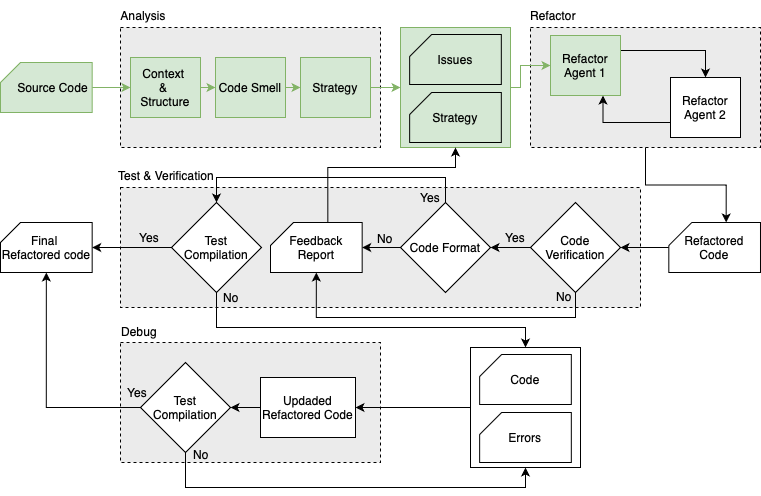

The diagram above was exported from draw.io. Its source (the exported page's mxGraphModel, read from the mxfile embedded in the PNG):
<mxGraphModel dx="1018" dy="697" grid="0" gridSize="10" guides="1" tooltips="1" connect="1" arrows="1" fold="1" page="1" pageScale="1" pageWidth="1100" pageHeight="850" background="none" math="0" shadow="0">
  <root>
    <mxCell id="0" />
    <mxCell id="1" parent="0" />
    <mxCell id="JaI9HBOPEmKjlJpJeQL_-14" value="" style="rounded=0;whiteSpace=wrap;html=1;dashed=1;fillColor=light-dark(#ebebeb, #ededed);" parent="1" vertex="1">
      <mxGeometry x="150" y="425" width="260" height="120" as="geometry" />
    </mxCell>
    <mxCell id="JaI9HBOPEmKjlJpJeQL_-3" value="" style="rounded=0;whiteSpace=wrap;html=1;dashed=1;labelBackgroundColor=#E6E6E6;labelBorderColor=none;fillColor=light-dark(#ebebeb, #272727);" parent="1" vertex="1">
      <mxGeometry x="150" y="110" width="260" height="120" as="geometry" />
    </mxCell>
    <mxCell id="JaI9HBOPEmKjlJpJeQL_-5" value="" style="rounded=0;whiteSpace=wrap;html=1;dashed=1;fillColor=light-dark(#ebebeb, #ededed);" parent="1" vertex="1">
      <mxGeometry x="560" y="110" width="230" height="120" as="geometry" />
    </mxCell>
    <mxCell id="JaI9HBOPEmKjlJpJeQL_-6" value="" style="rounded=0;whiteSpace=wrap;html=1;dashed=1;fillColor=light-dark(#ebebeb, #ededed);" parent="1" vertex="1">
      <mxGeometry x="150" y="270" width="520" height="120" as="geometry" />
    </mxCell>
    <mxCell id="JaI9HBOPEmKjlJpJeQL_-56" style="edgeStyle=orthogonalEdgeStyle;rounded=0;orthogonalLoop=1;jettySize=auto;html=1;exitX=0;exitY=0.5;exitDx=0;exitDy=0;entryX=1;entryY=0.5;entryDx=0;entryDy=0;" parent="1" source="JaI9HBOPEmKjlJpJeQL_-10" target="JaI9HBOPEmKjlJpJeQL_-31" edge="1">
      <mxGeometry relative="1" as="geometry" />
    </mxCell>
    <mxCell id="JaI9HBOPEmKjlJpJeQL_-10" value="" style="rounded=0;whiteSpace=wrap;html=1;" parent="1" vertex="1">
      <mxGeometry x="500" y="430" width="110" height="120" as="geometry" />
    </mxCell>
    <mxCell id="JaI9HBOPEmKjlJpJeQL_-33" style="edgeStyle=orthogonalEdgeStyle;rounded=0;orthogonalLoop=1;jettySize=auto;html=1;exitX=0.5;exitY=1;exitDx=0;exitDy=0;exitPerimeter=0;entryX=0;entryY=0.5;entryDx=0;entryDy=0;fillColor=#d5e8d4;strokeColor=#82b366;" parent="1" source="JaI9HBOPEmKjlJpJeQL_-11" target="JaI9HBOPEmKjlJpJeQL_-16" edge="1">
      <mxGeometry relative="1" as="geometry" />
    </mxCell>
    <mxCell id="JaI9HBOPEmKjlJpJeQL_-11" value="&amp;nbsp; &amp;nbsp; Source Code" style="shape=card;whiteSpace=wrap;html=1;direction=south;flipH=1;size=20;fillColor=#d5e8d4;strokeColor=#82b366;" parent="1" vertex="1">
      <mxGeometry x="30" y="145" width="91.67" height="50" as="geometry" />
    </mxCell>
    <mxCell id="JaI9HBOPEmKjlJpJeQL_-12" value="Code" style="shape=card;whiteSpace=wrap;html=1;direction=south;flipH=1;size=22;" parent="1" vertex="1">
      <mxGeometry x="509.15999999999997" y="437" width="91.67" height="50" as="geometry" />
    </mxCell>
    <mxCell id="JaI9HBOPEmKjlJpJeQL_-13" value="Errors" style="shape=card;whiteSpace=wrap;html=1;direction=south;flipH=1;size=22;" parent="1" vertex="1">
      <mxGeometry x="509.15999999999997" y="495" width="91.67" height="50" as="geometry" />
    </mxCell>
    <mxCell id="JaI9HBOPEmKjlJpJeQL_-15" value="Final&amp;nbsp;&lt;div&gt;Refactored code&lt;/div&gt;" style="shape=card;whiteSpace=wrap;html=1;direction=south;flipH=1;size=20;" parent="1" vertex="1">
      <mxGeometry x="30" y="305" width="91.67" height="50" as="geometry" />
    </mxCell>
    <mxCell id="JaI9HBOPEmKjlJpJeQL_-35" style="edgeStyle=orthogonalEdgeStyle;rounded=0;orthogonalLoop=1;jettySize=auto;html=1;exitX=1;exitY=0.5;exitDx=0;exitDy=0;entryX=0;entryY=0.5;entryDx=0;entryDy=0;fillColor=#d5e8d4;strokeColor=#82b366;" parent="1" source="JaI9HBOPEmKjlJpJeQL_-16" target="JaI9HBOPEmKjlJpJeQL_-18" edge="1">
      <mxGeometry relative="1" as="geometry" />
    </mxCell>
    <mxCell id="JaI9HBOPEmKjlJpJeQL_-16" value="Context&amp;nbsp;&lt;div&gt;&amp;amp;&amp;nbsp;&lt;/div&gt;&lt;div&gt;Structure&lt;/div&gt;" style="rounded=0;whiteSpace=wrap;html=1;fillColor=#d5e8d4;strokeColor=#82b366;" parent="1" vertex="1">
      <mxGeometry x="160" y="140" width="70" height="60" as="geometry" />
    </mxCell>
    <mxCell id="JaI9HBOPEmKjlJpJeQL_-17" value="Analysis" style="text;html=1;align=center;verticalAlign=middle;whiteSpace=wrap;rounded=0;" parent="1" vertex="1">
      <mxGeometry x="143" y="83" width="60" height="30" as="geometry" />
    </mxCell>
    <mxCell id="JaI9HBOPEmKjlJpJeQL_-36" style="edgeStyle=orthogonalEdgeStyle;rounded=0;orthogonalLoop=1;jettySize=auto;html=1;exitX=1;exitY=0.5;exitDx=0;exitDy=0;entryX=0;entryY=0.5;entryDx=0;entryDy=0;fillColor=#d5e8d4;strokeColor=#82b366;" parent="1" source="JaI9HBOPEmKjlJpJeQL_-18" target="JaI9HBOPEmKjlJpJeQL_-19" edge="1">
      <mxGeometry relative="1" as="geometry" />
    </mxCell>
    <mxCell id="JaI9HBOPEmKjlJpJeQL_-18" value="Code Smell" style="rounded=0;whiteSpace=wrap;html=1;fillColor=#d5e8d4;strokeColor=#82b366;" parent="1" vertex="1">
      <mxGeometry x="245" y="140" width="70" height="60" as="geometry" />
    </mxCell>
    <mxCell id="JaI9HBOPEmKjlJpJeQL_-37" style="edgeStyle=orthogonalEdgeStyle;rounded=0;orthogonalLoop=1;jettySize=auto;html=1;exitX=1;exitY=0.5;exitDx=0;exitDy=0;entryX=0;entryY=0.5;entryDx=0;entryDy=0;fillColor=#d5e8d4;strokeColor=#82b366;" parent="1" source="JaI9HBOPEmKjlJpJeQL_-19" target="JaI9HBOPEmKjlJpJeQL_-20" edge="1">
      <mxGeometry relative="1" as="geometry" />
    </mxCell>
    <mxCell id="JaI9HBOPEmKjlJpJeQL_-19" value="Strategy" style="rounded=0;whiteSpace=wrap;html=1;fillColor=#d5e8d4;strokeColor=#82b366;" parent="1" vertex="1">
      <mxGeometry x="330" y="140" width="70" height="60" as="geometry" />
    </mxCell>
    <mxCell id="JaI9HBOPEmKjlJpJeQL_-38" style="edgeStyle=orthogonalEdgeStyle;rounded=0;orthogonalLoop=1;jettySize=auto;html=1;exitX=1;exitY=0.5;exitDx=0;exitDy=0;entryX=0;entryY=0.5;entryDx=0;entryDy=0;fillColor=#d5e8d4;strokeColor=#82b366;" parent="1" source="JaI9HBOPEmKjlJpJeQL_-20" target="JaI9HBOPEmKjlJpJeQL_-23" edge="1">
      <mxGeometry relative="1" as="geometry">
        <Array as="points">
          <mxPoint x="550" y="170" />
          <mxPoint x="550" y="148" />
        </Array>
      </mxGeometry>
    </mxCell>
    <mxCell id="JaI9HBOPEmKjlJpJeQL_-20" value="" style="rounded=0;whiteSpace=wrap;html=1;fillColor=#d5e8d4;strokeColor=#82b366;" parent="1" vertex="1">
      <mxGeometry x="430" y="110" width="110" height="120" as="geometry" />
    </mxCell>
    <mxCell id="JaI9HBOPEmKjlJpJeQL_-21" value="Issues" style="shape=card;whiteSpace=wrap;html=1;direction=south;flipH=1;size=22;fillColor=#d5e8d4;strokeColor=light-dark(#000000, #446e2c);" parent="1" vertex="1">
      <mxGeometry x="439.15999999999997" y="117" width="91.67" height="50" as="geometry" />
    </mxCell>
    <mxCell id="JaI9HBOPEmKjlJpJeQL_-22" value="Strategy" style="shape=card;whiteSpace=wrap;html=1;direction=south;flipH=1;size=22;fillColor=#d5e8d4;strokeColor=light-dark(#000000, #446e2c);" parent="1" vertex="1">
      <mxGeometry x="439.15999999999997" y="175" width="91.67" height="50" as="geometry" />
    </mxCell>
    <mxCell id="JaI9HBOPEmKjlJpJeQL_-40" style="edgeStyle=orthogonalEdgeStyle;rounded=0;orthogonalLoop=1;jettySize=auto;html=1;exitX=1;exitY=0.25;exitDx=0;exitDy=0;entryX=0.5;entryY=0;entryDx=0;entryDy=0;" parent="1" source="JaI9HBOPEmKjlJpJeQL_-23" target="JaI9HBOPEmKjlJpJeQL_-25" edge="1">
      <mxGeometry relative="1" as="geometry" />
    </mxCell>
    <mxCell id="JaI9HBOPEmKjlJpJeQL_-23" value="Refactor Agent 1" style="rounded=0;whiteSpace=wrap;html=1;fillColor=#d5e8d4;strokeColor=#82b366;" parent="1" vertex="1">
      <mxGeometry x="580" y="118" width="70" height="60" as="geometry" />
    </mxCell>
    <mxCell id="JaI9HBOPEmKjlJpJeQL_-44" style="edgeStyle=orthogonalEdgeStyle;rounded=0;orthogonalLoop=1;jettySize=auto;html=1;exitX=0;exitY=0.75;exitDx=0;exitDy=0;entryX=0.75;entryY=1;entryDx=0;entryDy=0;" parent="1" source="JaI9HBOPEmKjlJpJeQL_-25" target="JaI9HBOPEmKjlJpJeQL_-23" edge="1">
      <mxGeometry relative="1" as="geometry" />
    </mxCell>
    <mxCell id="JaI9HBOPEmKjlJpJeQL_-25" value="Refactor Agent 2" style="rounded=0;whiteSpace=wrap;html=1;" parent="1" vertex="1">
      <mxGeometry x="700" y="160" width="70" height="60" as="geometry" />
    </mxCell>
    <mxCell id="JaI9HBOPEmKjlJpJeQL_-46" style="edgeStyle=orthogonalEdgeStyle;rounded=0;orthogonalLoop=1;jettySize=auto;html=1;exitX=0.5;exitY=0;exitDx=0;exitDy=0;exitPerimeter=0;entryX=1;entryY=0.5;entryDx=0;entryDy=0;" parent="1" source="JaI9HBOPEmKjlJpJeQL_-26" target="JaI9HBOPEmKjlJpJeQL_-27" edge="1">
      <mxGeometry relative="1" as="geometry" />
    </mxCell>
    <mxCell id="JaI9HBOPEmKjlJpJeQL_-26" value="Refactored Code" style="shape=card;whiteSpace=wrap;html=1;direction=south;flipH=1;size=23;" parent="1" vertex="1">
      <mxGeometry x="698.33" y="305" width="91.67" height="50" as="geometry" />
    </mxCell>
    <mxCell id="JaI9HBOPEmKjlJpJeQL_-47" style="edgeStyle=orthogonalEdgeStyle;rounded=0;orthogonalLoop=1;jettySize=auto;html=1;exitX=0;exitY=0.5;exitDx=0;exitDy=0;entryX=1;entryY=0.5;entryDx=0;entryDy=0;" parent="1" source="JaI9HBOPEmKjlJpJeQL_-27" target="JaI9HBOPEmKjlJpJeQL_-28" edge="1">
      <mxGeometry relative="1" as="geometry" />
    </mxCell>
    <mxCell id="JaI9HBOPEmKjlJpJeQL_-27" value="Code Verification" style="rhombus;whiteSpace=wrap;html=1;" parent="1" vertex="1">
      <mxGeometry x="559.9999999999999" y="285" width="90" height="90" as="geometry" />
    </mxCell>
    <mxCell id="JaI9HBOPEmKjlJpJeQL_-50" style="edgeStyle=orthogonalEdgeStyle;rounded=0;orthogonalLoop=1;jettySize=auto;html=1;exitX=0.5;exitY=0;exitDx=0;exitDy=0;entryX=0.5;entryY=0;entryDx=0;entryDy=0;" parent="1" source="JaI9HBOPEmKjlJpJeQL_-28" target="JaI9HBOPEmKjlJpJeQL_-30" edge="1">
      <mxGeometry relative="1" as="geometry">
        <Array as="points">
          <mxPoint x="475" y="260" />
          <mxPoint x="246" y="260" />
        </Array>
      </mxGeometry>
    </mxCell>
    <mxCell id="JaI9HBOPEmKjlJpJeQL_-28" value="Code Format" style="rhombus;whiteSpace=wrap;html=1;" parent="1" vertex="1">
      <mxGeometry x="430" y="285" width="90" height="90" as="geometry" />
    </mxCell>
    <mxCell id="JaI9HBOPEmKjlJpJeQL_-29" value="Feedback Report" style="shape=card;whiteSpace=wrap;html=1;direction=south;flipH=1;size=23;" parent="1" vertex="1">
      <mxGeometry x="300" y="305" width="91.67" height="50" as="geometry" />
    </mxCell>
    <mxCell id="JaI9HBOPEmKjlJpJeQL_-53" style="edgeStyle=orthogonalEdgeStyle;rounded=0;orthogonalLoop=1;jettySize=auto;html=1;exitX=0.5;exitY=1;exitDx=0;exitDy=0;entryX=0.5;entryY=0;entryDx=0;entryDy=0;" parent="1" source="JaI9HBOPEmKjlJpJeQL_-30" target="JaI9HBOPEmKjlJpJeQL_-10" edge="1">
      <mxGeometry relative="1" as="geometry">
        <Array as="points">
          <mxPoint x="246" y="410" />
          <mxPoint x="555" y="410" />
        </Array>
      </mxGeometry>
    </mxCell>
    <mxCell id="JaI9HBOPEmKjlJpJeQL_-30" value="Test Compilation" style="rhombus;whiteSpace=wrap;html=1;" parent="1" vertex="1">
      <mxGeometry x="201" y="285" width="90" height="90" as="geometry" />
    </mxCell>
    <mxCell id="JaI9HBOPEmKjlJpJeQL_-57" style="edgeStyle=orthogonalEdgeStyle;rounded=0;orthogonalLoop=1;jettySize=auto;html=1;exitX=0;exitY=0.5;exitDx=0;exitDy=0;entryX=1;entryY=0.5;entryDx=0;entryDy=0;" parent="1" source="JaI9HBOPEmKjlJpJeQL_-31" target="JaI9HBOPEmKjlJpJeQL_-32" edge="1">
      <mxGeometry relative="1" as="geometry" />
    </mxCell>
    <mxCell id="JaI9HBOPEmKjlJpJeQL_-31" value="Updaded Refactored Code" style="rounded=0;whiteSpace=wrap;html=1;" parent="1" vertex="1">
      <mxGeometry x="290" y="460" width="95" height="60" as="geometry" />
    </mxCell>
    <mxCell id="JaI9HBOPEmKjlJpJeQL_-69" style="edgeStyle=orthogonalEdgeStyle;rounded=0;orthogonalLoop=1;jettySize=auto;html=1;exitX=0.5;exitY=1;exitDx=0;exitDy=0;entryX=0.5;entryY=1;entryDx=0;entryDy=0;" parent="1" source="JaI9HBOPEmKjlJpJeQL_-32" target="JaI9HBOPEmKjlJpJeQL_-10" edge="1">
      <mxGeometry relative="1" as="geometry">
        <Array as="points">
          <mxPoint x="215" y="570" />
          <mxPoint x="555" y="570" />
        </Array>
      </mxGeometry>
    </mxCell>
    <mxCell id="JaI9HBOPEmKjlJpJeQL_-32" value="Test Compilation" style="rhombus;whiteSpace=wrap;html=1;" parent="1" vertex="1">
      <mxGeometry x="170" y="445" width="90" height="90" as="geometry" />
    </mxCell>
    <mxCell id="JaI9HBOPEmKjlJpJeQL_-45" style="edgeStyle=orthogonalEdgeStyle;rounded=0;orthogonalLoop=1;jettySize=auto;html=1;exitX=0.5;exitY=1;exitDx=0;exitDy=0;entryX=0;entryY=0;entryDx=0;entryDy=57.335;entryPerimeter=0;" parent="1" source="JaI9HBOPEmKjlJpJeQL_-5" target="JaI9HBOPEmKjlJpJeQL_-26" edge="1">
      <mxGeometry relative="1" as="geometry" />
    </mxCell>
    <mxCell id="JaI9HBOPEmKjlJpJeQL_-48" style="edgeStyle=orthogonalEdgeStyle;rounded=0;orthogonalLoop=1;jettySize=auto;html=1;exitX=0;exitY=0.5;exitDx=0;exitDy=0;entryX=0.5;entryY=1;entryDx=0;entryDy=0;entryPerimeter=0;" parent="1" source="JaI9HBOPEmKjlJpJeQL_-28" target="JaI9HBOPEmKjlJpJeQL_-29" edge="1">
      <mxGeometry relative="1" as="geometry" />
    </mxCell>
    <mxCell id="JaI9HBOPEmKjlJpJeQL_-49" style="edgeStyle=orthogonalEdgeStyle;rounded=0;orthogonalLoop=1;jettySize=auto;html=1;exitX=0.5;exitY=1;exitDx=0;exitDy=0;entryX=1;entryY=0.5;entryDx=0;entryDy=0;entryPerimeter=0;" parent="1" source="JaI9HBOPEmKjlJpJeQL_-27" target="JaI9HBOPEmKjlJpJeQL_-29" edge="1">
      <mxGeometry relative="1" as="geometry">
        <Array as="points">
          <mxPoint x="605" y="400" />
          <mxPoint x="346" y="400" />
        </Array>
      </mxGeometry>
    </mxCell>
    <mxCell id="JaI9HBOPEmKjlJpJeQL_-51" style="edgeStyle=orthogonalEdgeStyle;rounded=0;orthogonalLoop=1;jettySize=auto;html=1;exitX=0;exitY=0;exitDx=0;exitDy=57.335;exitPerimeter=0;entryX=0.5;entryY=1;entryDx=0;entryDy=0;" parent="1" source="JaI9HBOPEmKjlJpJeQL_-29" target="JaI9HBOPEmKjlJpJeQL_-20" edge="1">
      <mxGeometry relative="1" as="geometry">
        <mxPoint x="485" y="240" as="targetPoint" />
        <Array as="points">
          <mxPoint x="357" y="250" />
          <mxPoint x="485" y="250" />
        </Array>
      </mxGeometry>
    </mxCell>
    <mxCell id="JaI9HBOPEmKjlJpJeQL_-52" style="edgeStyle=orthogonalEdgeStyle;rounded=0;orthogonalLoop=1;jettySize=auto;html=1;exitX=0;exitY=0.5;exitDx=0;exitDy=0;entryX=0.5;entryY=1;entryDx=0;entryDy=0;entryPerimeter=0;" parent="1" source="JaI9HBOPEmKjlJpJeQL_-30" target="JaI9HBOPEmKjlJpJeQL_-15" edge="1">
      <mxGeometry relative="1" as="geometry" />
    </mxCell>
    <mxCell id="JaI9HBOPEmKjlJpJeQL_-58" style="edgeStyle=orthogonalEdgeStyle;rounded=0;orthogonalLoop=1;jettySize=auto;html=1;exitX=0;exitY=0.5;exitDx=0;exitDy=0;entryX=1;entryY=0.5;entryDx=0;entryDy=0;entryPerimeter=0;" parent="1" source="JaI9HBOPEmKjlJpJeQL_-32" target="JaI9HBOPEmKjlJpJeQL_-15" edge="1">
      <mxGeometry relative="1" as="geometry" />
    </mxCell>
    <mxCell id="JaI9HBOPEmKjlJpJeQL_-59" value="Refactor" style="text;html=1;align=center;verticalAlign=middle;whiteSpace=wrap;rounded=0;" parent="1" vertex="1">
      <mxGeometry x="553" y="83" width="60" height="30" as="geometry" />
    </mxCell>
    <mxCell id="JaI9HBOPEmKjlJpJeQL_-60" value="Test &amp;amp; Verification" style="text;html=1;align=center;verticalAlign=middle;whiteSpace=wrap;rounded=0;" parent="1" vertex="1">
      <mxGeometry x="141" y="243" width="110" height="30" as="geometry" />
    </mxCell>
    <mxCell id="JaI9HBOPEmKjlJpJeQL_-61" value="Debug" style="text;html=1;align=center;verticalAlign=middle;whiteSpace=wrap;rounded=0;" parent="1" vertex="1">
      <mxGeometry x="139" y="399" width="60" height="30" as="geometry" />
    </mxCell>
    <mxCell id="JaI9HBOPEmKjlJpJeQL_-62" value="Yes" style="text;html=1;align=center;verticalAlign=middle;whiteSpace=wrap;rounded=0;" parent="1" vertex="1">
      <mxGeometry x="515" y="305" width="60" height="30" as="geometry" />
    </mxCell>
    <mxCell id="JaI9HBOPEmKjlJpJeQL_-63" value="Yes" style="text;html=1;align=center;verticalAlign=middle;whiteSpace=wrap;rounded=0;" parent="1" vertex="1">
      <mxGeometry x="430" y="265" width="60" height="30" as="geometry" />
    </mxCell>
    <mxCell id="JaI9HBOPEmKjlJpJeQL_-64" value="No" style="text;html=1;align=center;verticalAlign=middle;whiteSpace=wrap;rounded=0;" parent="1" vertex="1">
      <mxGeometry x="564" y="364" width="60" height="30" as="geometry" />
    </mxCell>
    <mxCell id="JaI9HBOPEmKjlJpJeQL_-65" value="No" style="text;html=1;align=center;verticalAlign=middle;whiteSpace=wrap;rounded=0;" parent="1" vertex="1">
      <mxGeometry x="385" y="306" width="60" height="30" as="geometry" />
    </mxCell>
    <mxCell id="JaI9HBOPEmKjlJpJeQL_-66" value="Yes" style="text;html=1;align=center;verticalAlign=middle;whiteSpace=wrap;rounded=0;" parent="1" vertex="1">
      <mxGeometry x="149" y="305" width="60" height="30" as="geometry" />
    </mxCell>
    <mxCell id="JaI9HBOPEmKjlJpJeQL_-67" value="No" style="text;html=1;align=center;verticalAlign=middle;whiteSpace=wrap;rounded=0;" parent="1" vertex="1">
      <mxGeometry x="231" y="365" width="60" height="30" as="geometry" />
    </mxCell>
    <mxCell id="JaI9HBOPEmKjlJpJeQL_-68" value="No" style="text;html=1;align=center;verticalAlign=middle;whiteSpace=wrap;rounded=0;" parent="1" vertex="1">
      <mxGeometry x="201" y="522" width="60" height="30" as="geometry" />
    </mxCell>
    <mxCell id="JaI9HBOPEmKjlJpJeQL_-70" value="Yes" style="text;html=1;align=center;verticalAlign=middle;whiteSpace=wrap;rounded=0;" parent="1" vertex="1">
      <mxGeometry x="137" y="460" width="60" height="30" as="geometry" />
    </mxCell>
  </root>
</mxGraphModel>